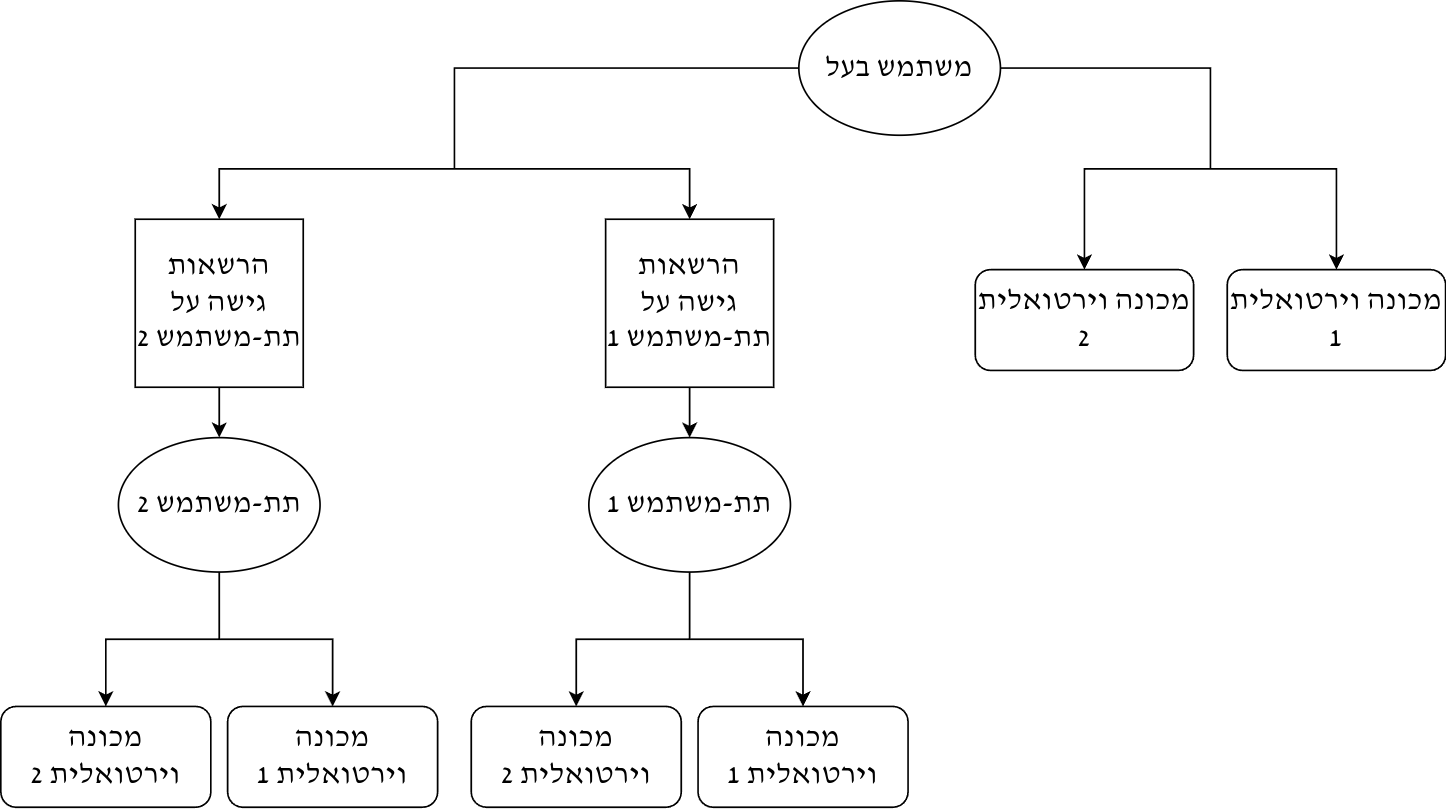

The diagram above was exported from draw.io. Its source (the exported page's mxGraphModel, read from the mxfile embedded in the PNG):
<mxGraphModel dx="1699" dy="502" grid="1" gridSize="10" guides="1" tooltips="1" connect="1" arrows="1" fold="1" page="1" pageScale="1" pageWidth="850" pageHeight="1100" background="none" math="0" shadow="0">
  <root>
    <mxCell id="0" />
    <mxCell id="1" parent="0" />
    <mxCell id="r5o1iBdBHtv_PsAscVY2-11" style="edgeStyle=orthogonalEdgeStyle;rounded=0;orthogonalLoop=1;jettySize=auto;html=1;entryX=0.5;entryY=0;entryDx=0;entryDy=0;fontFamily=David Libre;fontSize=18;" parent="1" source="r5o1iBdBHtv_PsAscVY2-1" target="r5o1iBdBHtv_PsAscVY2-36" edge="1">
      <mxGeometry relative="1" as="geometry">
        <mxPoint x="590" y="230" as="targetPoint" />
        <Array as="points">
          <mxPoint x="610" y="110" />
          <mxPoint x="610" y="170" />
          <mxPoint x="535" y="170" />
        </Array>
      </mxGeometry>
    </mxCell>
    <mxCell id="r5o1iBdBHtv_PsAscVY2-28" style="edgeStyle=orthogonalEdgeStyle;rounded=0;orthogonalLoop=1;jettySize=auto;html=1;entryX=0.5;entryY=0;entryDx=0;entryDy=0;fontFamily=David Libre;fontSize=18;" parent="1" source="r5o1iBdBHtv_PsAscVY2-1" target="r5o1iBdBHtv_PsAscVY2-29" edge="1">
      <mxGeometry relative="1" as="geometry">
        <mxPoint x="740" y="210" as="targetPoint" />
        <Array as="points">
          <mxPoint x="610" y="110" />
          <mxPoint x="610" y="170" />
          <mxPoint x="685" y="170" />
        </Array>
      </mxGeometry>
    </mxCell>
    <mxCell id="r5o1iBdBHtv_PsAscVY2-34" style="edgeStyle=orthogonalEdgeStyle;rounded=0;orthogonalLoop=1;jettySize=auto;html=1;entryX=0.5;entryY=0;entryDx=0;entryDy=0;fontFamily=David Libre;fontSize=18;" parent="1" source="r5o1iBdBHtv_PsAscVY2-1" target="r5o1iBdBHtv_PsAscVY2-60" edge="1">
      <mxGeometry relative="1" as="geometry">
        <Array as="points">
          <mxPoint x="160" y="110" />
          <mxPoint x="160" y="170" />
          <mxPoint x="20" y="170" />
        </Array>
      </mxGeometry>
    </mxCell>
    <mxCell id="r5o1iBdBHtv_PsAscVY2-1" value="&lt;font&gt;משתמש בעל&lt;/font&gt;" style="ellipse;whiteSpace=wrap;html=1;fontFamily=David Libre;fontSize=18;" parent="1" vertex="1">
      <mxGeometry x="365" y="70" width="120" height="80" as="geometry" />
    </mxCell>
    <mxCell id="r5o1iBdBHtv_PsAscVY2-44" style="edgeStyle=orthogonalEdgeStyle;rounded=0;orthogonalLoop=1;jettySize=auto;html=1;fontFamily=David Libre;fontSize=18;" parent="1" source="r5o1iBdBHtv_PsAscVY2-9" target="r5o1iBdBHtv_PsAscVY2-38" edge="1">
      <mxGeometry relative="1" as="geometry" />
    </mxCell>
    <mxCell id="r5o1iBdBHtv_PsAscVY2-45" style="edgeStyle=orthogonalEdgeStyle;rounded=0;orthogonalLoop=1;jettySize=auto;html=1;fontFamily=David Libre;fontSize=18;" parent="1" source="r5o1iBdBHtv_PsAscVY2-9" target="r5o1iBdBHtv_PsAscVY2-39" edge="1">
      <mxGeometry relative="1" as="geometry" />
    </mxCell>
    <mxCell id="r5o1iBdBHtv_PsAscVY2-9" value="&lt;font&gt;תת-משתמש 2&lt;/font&gt;" style="ellipse;whiteSpace=wrap;html=1;fontFamily=David Libre;fontSize=18;" parent="1" vertex="1">
      <mxGeometry x="-40" y="330" width="120" height="80" as="geometry" />
    </mxCell>
    <mxCell id="r5o1iBdBHtv_PsAscVY2-29" value="&lt;font&gt;מכונה וירטואלית 1&lt;/font&gt;" style="rounded=1;whiteSpace=wrap;html=1;fontFamily=David Libre;fontSize=18;" parent="1" vertex="1">
      <mxGeometry x="620" y="230" width="130" height="60" as="geometry" />
    </mxCell>
    <mxCell id="r5o1iBdBHtv_PsAscVY2-42" style="edgeStyle=orthogonalEdgeStyle;rounded=0;orthogonalLoop=1;jettySize=auto;html=1;fontFamily=David Libre;fontSize=18;" parent="1" source="r5o1iBdBHtv_PsAscVY2-31" target="r5o1iBdBHtv_PsAscVY2-41" edge="1">
      <mxGeometry relative="1" as="geometry" />
    </mxCell>
    <mxCell id="r5o1iBdBHtv_PsAscVY2-43" style="edgeStyle=orthogonalEdgeStyle;rounded=0;orthogonalLoop=1;jettySize=auto;html=1;fontFamily=David Libre;fontSize=18;" parent="1" source="r5o1iBdBHtv_PsAscVY2-31" target="r5o1iBdBHtv_PsAscVY2-40" edge="1">
      <mxGeometry relative="1" as="geometry" />
    </mxCell>
    <mxCell id="r5o1iBdBHtv_PsAscVY2-31" value="&lt;font&gt;תת-משתמש 1&lt;/font&gt;" style="ellipse;whiteSpace=wrap;html=1;fontFamily=David Libre;fontSize=18;" parent="1" vertex="1">
      <mxGeometry x="240" y="330" width="120" height="80" as="geometry" />
    </mxCell>
    <mxCell id="r5o1iBdBHtv_PsAscVY2-36" value="&lt;font&gt;מכונה וירטואלית 2&lt;/font&gt;" style="rounded=1;whiteSpace=wrap;html=1;fontFamily=David Libre;fontSize=18;" parent="1" vertex="1">
      <mxGeometry x="470" y="230" width="130" height="60" as="geometry" />
    </mxCell>
    <mxCell id="r5o1iBdBHtv_PsAscVY2-38" value="&lt;font&gt;מכונה וירטואלית 1&lt;/font&gt;" style="rounded=1;whiteSpace=wrap;html=1;fontFamily=David Libre;fontSize=18;" parent="1" vertex="1">
      <mxGeometry x="25" y="490" width="125" height="60" as="geometry" />
    </mxCell>
    <mxCell id="r5o1iBdBHtv_PsAscVY2-39" value="&lt;font&gt;מכונה וירטואלית 2&lt;/font&gt;" style="rounded=1;whiteSpace=wrap;html=1;fontFamily=David Libre;fontSize=18;" parent="1" vertex="1">
      <mxGeometry x="-110" y="490" width="125" height="60" as="geometry" />
    </mxCell>
    <mxCell id="r5o1iBdBHtv_PsAscVY2-40" value="&lt;font&gt;מכונה וירטואלית 1&lt;/font&gt;" style="rounded=1;whiteSpace=wrap;html=1;fontFamily=David Libre;fontSize=18;" parent="1" vertex="1">
      <mxGeometry x="305" y="490" width="125" height="60" as="geometry" />
    </mxCell>
    <mxCell id="r5o1iBdBHtv_PsAscVY2-41" value="&lt;font&gt;מכונה וירטואלית 2&lt;/font&gt;" style="rounded=1;whiteSpace=wrap;html=1;fontFamily=David Libre;fontSize=18;" parent="1" vertex="1">
      <mxGeometry x="170" y="490" width="125" height="60" as="geometry" />
    </mxCell>
    <mxCell id="r5o1iBdBHtv_PsAscVY2-58" value="" style="edgeStyle=orthogonalEdgeStyle;rounded=0;orthogonalLoop=1;jettySize=auto;html=1;fontFamily=David Libre;fontSize=18;" parent="1" source="r5o1iBdBHtv_PsAscVY2-1" target="r5o1iBdBHtv_PsAscVY2-59" edge="1">
      <mxGeometry relative="1" as="geometry">
        <mxPoint x="365" y="110" as="sourcePoint" />
        <mxPoint x="300" y="330" as="targetPoint" />
        <Array as="points">
          <mxPoint x="160" y="110" />
          <mxPoint x="160" y="170" />
          <mxPoint x="300" y="170" />
        </Array>
      </mxGeometry>
    </mxCell>
    <mxCell id="r5o1iBdBHtv_PsAscVY2-62" style="edgeStyle=orthogonalEdgeStyle;rounded=0;orthogonalLoop=1;jettySize=auto;html=1;entryX=0.5;entryY=0;entryDx=0;entryDy=0;fontFamily=David Libre;fontSize=18;" parent="1" source="r5o1iBdBHtv_PsAscVY2-59" target="r5o1iBdBHtv_PsAscVY2-31" edge="1">
      <mxGeometry relative="1" as="geometry" />
    </mxCell>
    <mxCell id="r5o1iBdBHtv_PsAscVY2-59" value="&lt;font&gt;הרשאות גישה על תת-משתמש 1&lt;/font&gt;" style="whiteSpace=wrap;html=1;aspect=fixed;fontFamily=David Libre;fontSize=18;" parent="1" vertex="1">
      <mxGeometry x="250" y="200" width="100" height="100" as="geometry" />
    </mxCell>
    <mxCell id="r5o1iBdBHtv_PsAscVY2-61" style="edgeStyle=orthogonalEdgeStyle;rounded=0;orthogonalLoop=1;jettySize=auto;html=1;entryX=0.5;entryY=0;entryDx=0;entryDy=0;fontFamily=David Libre;fontSize=18;" parent="1" source="r5o1iBdBHtv_PsAscVY2-60" target="r5o1iBdBHtv_PsAscVY2-9" edge="1">
      <mxGeometry relative="1" as="geometry" />
    </mxCell>
    <mxCell id="r5o1iBdBHtv_PsAscVY2-60" value="&lt;font&gt;הרשאות גישה על תת-משתמש 2&lt;/font&gt;" style="whiteSpace=wrap;html=1;aspect=fixed;fontFamily=David Libre;fontSize=18;" parent="1" vertex="1">
      <mxGeometry x="-30" y="200" width="100" height="100" as="geometry" />
    </mxCell>
  </root>
</mxGraphModel>